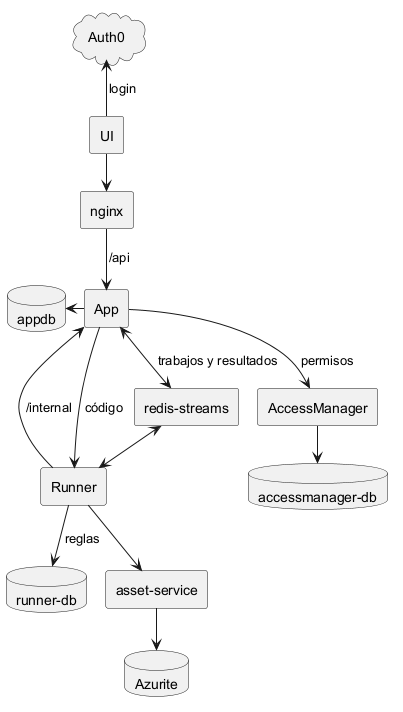

The diagram above was rendered by PlantUML. Its source (embedded in the PNG):
@startuml
!pragma layout smetana
' Vista simple: los 4 servicios, sus bases y con quién habla cada uno.
' Basado en el uml_graph original (dic. 2025), actualizado a la arquitectura actual.
' Generar la imagen: java -jar plantuml.jar -tpng arquitectura_simple.puml

cloud Auth0
agent UI
agent "nginx" as nginx

together {
  agent App
  agent Runner
}
agent AccessManager

database appdb
database "runner-db" as runnerdb
database "accessmanager-db" as amdb
agent "redis-streams" as redis
agent "asset-service" as asset
database Azurite

UI -up-> Auth0 : login
UI -down-> nginx
nginx -down-> App : /api
App -right-> Runner : código
Runner -left-> App : /internal
App -down-> AccessManager : permisos
App -left-> appdb
App <-down-> redis : trabajos y resultados
redis <-down-> Runner
Runner -down-> runnerdb : reglas
Runner -down-> asset
asset -down-> Azurite
AccessManager -down-> amdb
@enduml